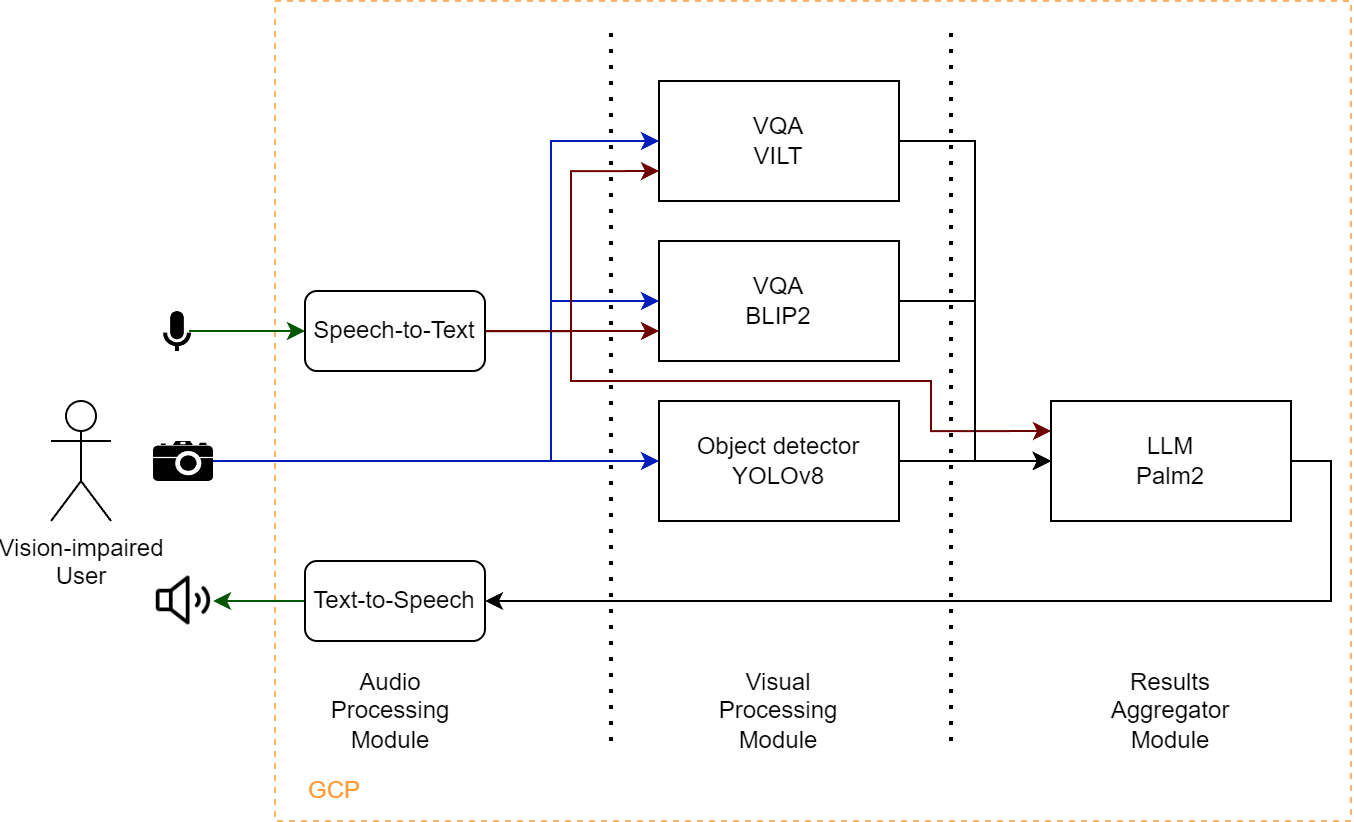

The diagram above was exported from draw.io. Its source (the exported page's mxGraphModel, read from the mxfile embedded in the PNG):
<mxGraphModel dx="858" dy="1422" grid="1" gridSize="10" guides="1" tooltips="1" connect="1" arrows="1" fold="1" page="1" pageScale="1" pageWidth="827" pageHeight="1169" math="0" shadow="0">
  <root>
    <mxCell id="0" />
    <mxCell id="1" parent="0" />
    <mxCell id="IPAJpz7Gkx5SQ4zuyQ0j-33" value="" style="rounded=0;whiteSpace=wrap;html=1;dashed=1;fillColor=none;fontColor=#000000;strokeColor=#FFB366;" vertex="1" parent="1">
      <mxGeometry x="222" y="130" width="538" height="410" as="geometry" />
    </mxCell>
    <mxCell id="IPAJpz7Gkx5SQ4zuyQ0j-17" style="edgeStyle=orthogonalEdgeStyle;rounded=0;orthogonalLoop=1;jettySize=auto;html=1;entryX=0;entryY=0.5;entryDx=0;entryDy=0;" edge="1" parent="1" source="IPAJpz7Gkx5SQ4zuyQ0j-1" target="IPAJpz7Gkx5SQ4zuyQ0j-13">
      <mxGeometry relative="1" as="geometry" />
    </mxCell>
    <mxCell id="IPAJpz7Gkx5SQ4zuyQ0j-1" value="VQA&lt;br&gt;VILT" style="rounded=0;whiteSpace=wrap;html=1;" vertex="1" parent="1">
      <mxGeometry x="414" y="170" width="120" height="60" as="geometry" />
    </mxCell>
    <mxCell id="IPAJpz7Gkx5SQ4zuyQ0j-2" value="Vision-impaired&lt;br&gt;User" style="shape=umlActor;verticalLabelPosition=bottom;verticalAlign=top;html=1;outlineConnect=0;" vertex="1" parent="1">
      <mxGeometry x="110" y="330" width="30" height="60" as="geometry" />
    </mxCell>
    <mxCell id="IPAJpz7Gkx5SQ4zuyQ0j-7" style="edgeStyle=orthogonalEdgeStyle;rounded=0;orthogonalLoop=1;jettySize=auto;html=1;entryX=0;entryY=0.5;entryDx=0;entryDy=0;fillColor=#008a00;strokeColor=#005700;anchorPointDirection=1;ignoreEdge=0;orthogonal=1;" edge="1" parent="1" source="IPAJpz7Gkx5SQ4zuyQ0j-3" target="IPAJpz7Gkx5SQ4zuyQ0j-6">
      <mxGeometry relative="1" as="geometry" />
    </mxCell>
    <mxCell id="IPAJpz7Gkx5SQ4zuyQ0j-3" value="" style="html=1;dashed=0;aspect=fixed;verticalLabelPosition=bottom;verticalAlign=top;align=center;shape=mxgraph.gmdl.voice;strokeColor=#000000;fillColor=#000000;shadow=0;strokeWidth=2;sketch=0;" vertex="1" parent="1">
      <mxGeometry x="167" y="285" width="12" height="20" as="geometry" />
    </mxCell>
    <mxCell id="IPAJpz7Gkx5SQ4zuyQ0j-10" style="edgeStyle=orthogonalEdgeStyle;rounded=0;orthogonalLoop=1;jettySize=auto;html=1;entryX=0;entryY=0.5;entryDx=0;entryDy=0;fillColor=#0050ef;strokeColor=#001DBC;" edge="1" parent="1" source="IPAJpz7Gkx5SQ4zuyQ0j-4" target="IPAJpz7Gkx5SQ4zuyQ0j-9">
      <mxGeometry relative="1" as="geometry" />
    </mxCell>
    <mxCell id="IPAJpz7Gkx5SQ4zuyQ0j-11" style="edgeStyle=orthogonalEdgeStyle;rounded=0;orthogonalLoop=1;jettySize=auto;html=1;entryX=0;entryY=0.5;entryDx=0;entryDy=0;fillColor=#0050ef;strokeColor=#001DBC;" edge="1" parent="1" source="IPAJpz7Gkx5SQ4zuyQ0j-4" target="IPAJpz7Gkx5SQ4zuyQ0j-8">
      <mxGeometry relative="1" as="geometry">
        <Array as="points">
          <mxPoint x="360" y="360" />
          <mxPoint x="360" y="280" />
        </Array>
      </mxGeometry>
    </mxCell>
    <mxCell id="IPAJpz7Gkx5SQ4zuyQ0j-12" style="edgeStyle=orthogonalEdgeStyle;rounded=0;orthogonalLoop=1;jettySize=auto;html=1;entryX=0;entryY=0.5;entryDx=0;entryDy=0;fillColor=#0050ef;strokeColor=#001DBC;" edge="1" parent="1" source="IPAJpz7Gkx5SQ4zuyQ0j-4" target="IPAJpz7Gkx5SQ4zuyQ0j-1">
      <mxGeometry relative="1" as="geometry">
        <Array as="points">
          <mxPoint x="360" y="360" />
          <mxPoint x="360" y="200" />
        </Array>
      </mxGeometry>
    </mxCell>
    <mxCell id="IPAJpz7Gkx5SQ4zuyQ0j-4" value="" style="shape=mxgraph.signs.tech.camera_2;html=1;pointerEvents=1;fillColor=#000000;strokeColor=none;verticalLabelPosition=bottom;verticalAlign=top;align=center;" vertex="1" parent="1">
      <mxGeometry x="161" y="350" width="30" height="20" as="geometry" />
    </mxCell>
    <mxCell id="IPAJpz7Gkx5SQ4zuyQ0j-18" style="edgeStyle=orthogonalEdgeStyle;rounded=0;orthogonalLoop=1;jettySize=auto;html=1;entryX=0;entryY=0.75;entryDx=0;entryDy=0;fillColor=#a20025;strokeColor=#6F0000;" edge="1" parent="1" source="IPAJpz7Gkx5SQ4zuyQ0j-6" target="IPAJpz7Gkx5SQ4zuyQ0j-8">
      <mxGeometry relative="1" as="geometry" />
    </mxCell>
    <mxCell id="IPAJpz7Gkx5SQ4zuyQ0j-20" style="edgeStyle=orthogonalEdgeStyle;rounded=0;orthogonalLoop=1;jettySize=auto;html=1;entryX=0;entryY=0.75;entryDx=0;entryDy=0;fillColor=#a20025;strokeColor=#6F0000;" edge="1" parent="1" source="IPAJpz7Gkx5SQ4zuyQ0j-6" target="IPAJpz7Gkx5SQ4zuyQ0j-1">
      <mxGeometry relative="1" as="geometry">
        <Array as="points">
          <mxPoint x="370" y="295" />
          <mxPoint x="370" y="215" />
        </Array>
      </mxGeometry>
    </mxCell>
    <mxCell id="IPAJpz7Gkx5SQ4zuyQ0j-21" style="edgeStyle=orthogonalEdgeStyle;rounded=0;orthogonalLoop=1;jettySize=auto;html=1;entryX=0;entryY=0.25;entryDx=0;entryDy=0;fillColor=#a20025;strokeColor=#6F0000;" edge="1" parent="1" source="IPAJpz7Gkx5SQ4zuyQ0j-6" target="IPAJpz7Gkx5SQ4zuyQ0j-13">
      <mxGeometry relative="1" as="geometry">
        <Array as="points">
          <mxPoint x="370" y="295" />
          <mxPoint x="370" y="320" />
          <mxPoint x="550" y="320" />
          <mxPoint x="550" y="345" />
        </Array>
      </mxGeometry>
    </mxCell>
    <mxCell id="IPAJpz7Gkx5SQ4zuyQ0j-6" value="Speech-to-Text" style="rounded=1;whiteSpace=wrap;html=1;" vertex="1" parent="1">
      <mxGeometry x="237" y="275" width="90" height="40" as="geometry" />
    </mxCell>
    <mxCell id="IPAJpz7Gkx5SQ4zuyQ0j-16" style="edgeStyle=orthogonalEdgeStyle;rounded=0;orthogonalLoop=1;jettySize=auto;html=1;entryX=0;entryY=0.5;entryDx=0;entryDy=0;" edge="1" parent="1" source="IPAJpz7Gkx5SQ4zuyQ0j-8" target="IPAJpz7Gkx5SQ4zuyQ0j-13">
      <mxGeometry relative="1" as="geometry" />
    </mxCell>
    <mxCell id="IPAJpz7Gkx5SQ4zuyQ0j-8" value="VQA&lt;br&gt;BLIP2" style="rounded=0;whiteSpace=wrap;html=1;" vertex="1" parent="1">
      <mxGeometry x="414" y="250" width="120" height="60" as="geometry" />
    </mxCell>
    <mxCell id="IPAJpz7Gkx5SQ4zuyQ0j-15" style="edgeStyle=orthogonalEdgeStyle;rounded=0;orthogonalLoop=1;jettySize=auto;html=1;entryX=0;entryY=0.5;entryDx=0;entryDy=0;" edge="1" parent="1" source="IPAJpz7Gkx5SQ4zuyQ0j-9" target="IPAJpz7Gkx5SQ4zuyQ0j-13">
      <mxGeometry relative="1" as="geometry" />
    </mxCell>
    <mxCell id="IPAJpz7Gkx5SQ4zuyQ0j-9" value="Object detector&lt;br&gt;YOLOv8" style="rounded=0;whiteSpace=wrap;html=1;" vertex="1" parent="1">
      <mxGeometry x="414" y="330" width="120" height="60" as="geometry" />
    </mxCell>
    <mxCell id="IPAJpz7Gkx5SQ4zuyQ0j-23" style="edgeStyle=orthogonalEdgeStyle;rounded=0;orthogonalLoop=1;jettySize=auto;html=1;entryX=1;entryY=0.5;entryDx=0;entryDy=0;" edge="1" parent="1" source="IPAJpz7Gkx5SQ4zuyQ0j-13" target="IPAJpz7Gkx5SQ4zuyQ0j-19">
      <mxGeometry relative="1" as="geometry">
        <Array as="points">
          <mxPoint x="750" y="360" />
          <mxPoint x="750" y="430" />
        </Array>
      </mxGeometry>
    </mxCell>
    <mxCell id="IPAJpz7Gkx5SQ4zuyQ0j-13" value="LLM&lt;br&gt;Palm2" style="rounded=0;whiteSpace=wrap;html=1;" vertex="1" parent="1">
      <mxGeometry x="610" y="330" width="120" height="60" as="geometry" />
    </mxCell>
    <mxCell id="IPAJpz7Gkx5SQ4zuyQ0j-25" style="edgeStyle=orthogonalEdgeStyle;rounded=0;orthogonalLoop=1;jettySize=auto;html=1;entryX=1;entryY=0.5;entryDx=0;entryDy=0;fillColor=#008a00;strokeColor=#005700;" edge="1" parent="1" source="IPAJpz7Gkx5SQ4zuyQ0j-19" target="IPAJpz7Gkx5SQ4zuyQ0j-24">
      <mxGeometry relative="1" as="geometry" />
    </mxCell>
    <mxCell id="IPAJpz7Gkx5SQ4zuyQ0j-19" value="Text-to-Speech" style="rounded=1;whiteSpace=wrap;html=1;" vertex="1" parent="1">
      <mxGeometry x="237" y="410" width="90" height="40" as="geometry" />
    </mxCell>
    <mxCell id="IPAJpz7Gkx5SQ4zuyQ0j-24" value="" style="shape=image;html=1;verticalAlign=top;verticalLabelPosition=bottom;labelBackgroundColor=#ffffff;imageAspect=0;aspect=fixed;image=https://cdn0.iconfinder.com/data/icons/phosphor-regular-vol-4/256/speaker-high-128.png" vertex="1" parent="1">
      <mxGeometry x="161" y="415" width="30" height="30" as="geometry" />
    </mxCell>
    <mxCell id="IPAJpz7Gkx5SQ4zuyQ0j-28" value="" style="endArrow=none;dashed=1;html=1;dashPattern=1 3;strokeWidth=2;rounded=0;" edge="1" parent="1">
      <mxGeometry width="50" height="50" relative="1" as="geometry">
        <mxPoint x="560" y="500" as="sourcePoint" />
        <mxPoint x="560" y="140" as="targetPoint" />
      </mxGeometry>
    </mxCell>
    <mxCell id="IPAJpz7Gkx5SQ4zuyQ0j-29" value="" style="endArrow=none;dashed=1;html=1;dashPattern=1 3;strokeWidth=2;rounded=0;" edge="1" parent="1">
      <mxGeometry width="50" height="50" relative="1" as="geometry">
        <mxPoint x="390" y="500" as="sourcePoint" />
        <mxPoint x="390" y="140" as="targetPoint" />
      </mxGeometry>
    </mxCell>
    <mxCell id="IPAJpz7Gkx5SQ4zuyQ0j-30" value="Visual Processing&lt;br&gt;Module" style="text;html=1;strokeColor=none;fillColor=none;align=center;verticalAlign=middle;whiteSpace=wrap;rounded=0;" vertex="1" parent="1">
      <mxGeometry x="444" y="470" width="60" height="30" as="geometry" />
    </mxCell>
    <mxCell id="IPAJpz7Gkx5SQ4zuyQ0j-31" value="Audio Processing Module" style="text;html=1;strokeColor=none;fillColor=none;align=center;verticalAlign=middle;whiteSpace=wrap;rounded=0;" vertex="1" parent="1">
      <mxGeometry x="250" y="470" width="60" height="30" as="geometry" />
    </mxCell>
    <mxCell id="IPAJpz7Gkx5SQ4zuyQ0j-32" value="Results Aggregator&lt;br&gt;Module" style="text;html=1;strokeColor=none;fillColor=none;align=center;verticalAlign=middle;whiteSpace=wrap;rounded=0;" vertex="1" parent="1">
      <mxGeometry x="640" y="470" width="60" height="30" as="geometry" />
    </mxCell>
    <mxCell id="IPAJpz7Gkx5SQ4zuyQ0j-34" value="GCP" style="text;html=1;strokeColor=none;fillColor=none;align=center;verticalAlign=middle;whiteSpace=wrap;rounded=0;fontColor=#FF9933;" vertex="1" parent="1">
      <mxGeometry x="222" y="510" width="60" height="30" as="geometry" />
    </mxCell>
  </root>
</mxGraphModel>